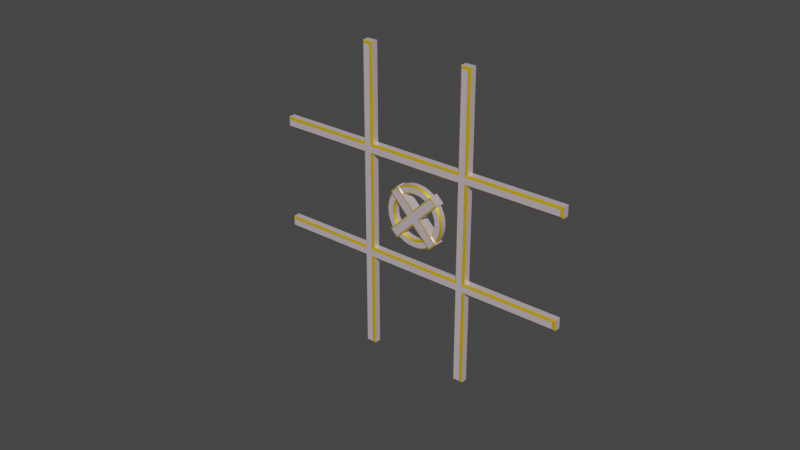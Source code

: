 # Source: TicTacToe.blend  (saved by Blender 2.80.75; exported with 4.5.12 LTS)
import bpy
from mathutils import Matrix  # noqa: F401  (used for matrix-valued properties, if any)

bpy.ops.wm.read_factory_settings(use_empty=True)
scene = bpy.context.scene
scene.name = 'Scene'

# ---- collections
col_collection = bpy.data.collections.new('Collection'); scene.collection.children.link(col_collection)

# ---- materials (node trees are filled in below, after node groups)
mat_frame = bpy.data.materials.new('Frame')
mat_frame.alpha_threshold = 0.0
mat_frame.use_transparent_shadow = False
mat_frame.line_color = (0.0, 0.0, 0.0, 1.0)
mat_bevel = bpy.data.materials.new('Bevel')
mat_bevel.use_transparent_shadow = False

# ---- node groups
ng_auto_smooth = bpy.data.node_groups.new('Auto Smooth', 'GeometryNodeTree')
_s = ng_auto_smooth.interface.new_socket(name='Geometry', in_out='OUTPUT', socket_type='NodeSocketGeometry')
_s = ng_auto_smooth.interface.new_socket(name='Geometry', in_out='INPUT', socket_type='NodeSocketGeometry')
_s = ng_auto_smooth.interface.new_socket(name='Angle', in_out='INPUT', socket_type='NodeSocketFloat')
_s.subtype = 'ANGLE'
_s.min_value = 0.0
_s.max_value = 3.142
ng_auto_smooth.is_modifier = True
_N = ng_auto_smooth.nodes; _L = ng_auto_smooth.links
n0 = _N.new('NodeGroupOutput'); n0.name = 'Group Output'; n0.location = (480, -100)
n1 = _N.new('NodeGroupInput'); n1.name = 'Group Input'; n1.location = (-420, -300)
n2 = _N.new('NodeGroupInput'); n2.name = 'Group Input.001'; n2.location = (-60, -100)
n3 = _N.new('GeometryNodeSetShadeSmooth'); n3.name = 'Set Shade Smooth'; n3.location = (120, -100)
n3.domain = 'EDGE'
n4 = _N.new('GeometryNodeSetShadeSmooth'); n4.name = 'Set Shade Smooth.001'; n4.location = (300, -100)
n5 = _N.new('GeometryNodeInputMeshEdgeAngle'); n5.name = 'Edge Angle'; n5.location = (-420, -220)
n6 = _N.new('GeometryNodeInputEdgeSmooth'); n6.name = 'Is Edge Smooth'; n6.location = (-60, -160)
n7 = _N.new('GeometryNodeInputShadeSmooth'); n7.name = 'Is Face Smooth'; n7.location = (-240, -340)
n8 = _N.new('FunctionNodeBooleanMath'); n8.name = 'Boolean Math'; n8.location = (-60, -220)
n9 = _N.new('FunctionNodeCompare'); n9.name = 'Compare'; n9.location = (-240, -180)
n9.operation = 'LESS_EQUAL'
_L.new(n5.outputs[0], n9.inputs[0])
_L.new(n4.outputs[0], n0.inputs[0])
_L.new(n1.outputs[1], n9.inputs[1])
_L.new(n9.outputs[0], n8.inputs[0])
_L.new(n7.outputs[0], n8.inputs[1])
_L.new(n2.outputs[0], n3.inputs[0])
_L.new(n6.outputs[0], n3.inputs[1])
_L.new(n3.outputs[0], n4.inputs[0])
_L.new(n8.outputs[0], n3.inputs[2])
n0.is_active_output = True

# ---- material node trees
mat_frame.use_nodes = True; mat_frame.node_tree.nodes.clear()
_N = mat_frame.node_tree.nodes; _L = mat_frame.node_tree.links
n0 = _N.new('ShaderNodeOutputMaterial'); n0.name = 'Material Output'; n0.location = (300, 300)
n1 = _N.new('ShaderNodeBsdfPrincipled'); n1.name = 'Principled BSDF'; n1.location = (10, 300)
n1.distribution = 'GGX'
n1.subsurface_method = 'BURLEY'
n1.inputs[0].default_value = (1.0, 0.8444, 0.8991, 1.0)
n1.inputs[1].default_value = 0.528
n1.inputs[2].default_value = 0.4
n1.inputs[3].default_value = 1.45
n1.inputs[27].default_value = (0.0, 0.0, 0.0, 1.0)
n1.inputs[28].default_value = 1.0
_L.new(n1.outputs[0], n0.inputs[0])
n0.is_active_output = True
mat_bevel.use_nodes = True; mat_bevel.node_tree.nodes.clear()
_N = mat_bevel.node_tree.nodes; _L = mat_bevel.node_tree.links
n0 = _N.new('ShaderNodeOutputMaterial'); n0.name = 'Material Output'; n0.location = (300, 300)
n1 = _N.new('ShaderNodeBsdfPrincipled'); n1.name = 'Principled BSDF'; n1.location = (10, 300)
n1.distribution = 'GGX'
n1.subsurface_method = 'BURLEY'
n1.inputs[0].default_value = (0.8, 0.4906, 0.0, 1.0)
n1.inputs[1].default_value = 0.542
n1.inputs[3].default_value = 1.45
n1.inputs[13].default_value = 0.6923
n1.inputs[27].default_value = (0.0, 0.0, 0.0, 1.0)
n1.inputs[28].default_value = 1.0
_L.new(n1.outputs[0], n0.inputs[0])
n0.is_active_output = True

# ---- world
world_world = bpy.data.worlds.new('World'); scene.world = world_world
world_world.use_nodes = True; world_world.node_tree.nodes.clear()
_N = world_world.node_tree.nodes; _L = world_world.node_tree.links
n0 = _N.new('ShaderNodeOutputWorld'); n0.name = 'World Output'; n0.location = (300, 300)
n1 = _N.new('ShaderNodeBackground'); n1.name = 'Background'; n1.location = (10, 300)
n1.inputs[0].default_value = (0.05088, 0.05088, 0.05088, 1.0)
_L.new(n1.outputs[0], n0.inputs[0])
n0.is_active_output = True
world_world.color = (0.05088, 0.05088, 0.05088)
world_world.use_sun_shadow = False
world_world.sun_shadow_jitter_overblur = 0.0

# ---- meshes
me_frame = bpy.data.meshes.new('Frame')
me_frame.from_pydata([(-0.9808, -0.1951, 0.0), (0.9808, -0.1951, 0.0), (0.0, -0.012, -0.2194), (0.0, -0.02, -0.2114), (-0.0006241, -0.012, 0.2206), (-0.0006107, -0.02, 0.2126), (0.0, -0.012, -0.1794), (0.0, -0.02, -0.1874), (-0.0005974, -0.012, 0.1806), (-0.0006107, -0.02, 0.1886), (0.2114, -0.02, 0.1892), (0.2195, -0.012, 0.1811), (0.2114, -0.02, -0.2108), (0.2195, -0.012, -0.2189), (0.188, -0.02, 0.1886), (0.18, -0.012, 0.1806), (0.188, -0.02, -0.2114), (0.18, -0.012, -0.2194), (0.2114, -0.02, 0.212), (0.2195, -0.012, 0.2201), (0.188, -0.01936, 0.2126), (0.18, -0.0114, 0.2206), (-0.188, -0.01936, 0.1886), (-0.18, -0.0114, 0.1806), (-0.188, -0.02, 0.2126), (-0.18, -0.012, 0.2206), (-0.22, -0.0114, 0.1806), (-0.212, -0.01937, 0.1886), (-0.2114, -0.02, 0.212), (-0.2195, -0.012, 0.2201), (-0.5714, -0.01999, 0.1892), (-0.5795, -0.012, 0.1811), (-0.5714, -0.02, 0.212), (-0.5795, -0.012, 0.2201), (-0.1886, -0.02, 0.572), (-0.1805, -0.012, 0.5801), (-0.2114, -0.02, 0.572), (-0.2195, -0.012, 0.5801), (0.5714, -0.02, 0.1892), (0.5795, -0.012, 0.1811), (0.5714, -0.02, 0.212), (0.5795, -0.012, 0.2201), (0.2114, -0.02, 0.572), (0.2195, -0.012, 0.5801), (0.1886, -0.01999, 0.572), (0.1805, -0.012, 0.5801), (0.188, -0.02, -0.1874), (0.18, -0.012, -0.1794), (0.2114, -0.02, -0.188), (0.2195, -0.012, -0.1799), (0.5714, -0.02, -0.2108), (0.5795, -0.012, -0.2189), (0.5714, -0.02, -0.188), (0.5795, -0.012, -0.1799), (-0.188, -0.02001, -0.1874), (-0.18, -0.012, -0.1794), (-0.2114, -0.02001, -0.188), (-0.2195, -0.012, -0.1799), (-0.188, -0.02, -0.2114), (-0.18, -0.012, -0.2194), (-0.2114, -0.02, -0.2108), (-0.2195, -0.012, -0.2189), (-0.1886, -0.02, -0.5708), (-0.1805, -0.012, -0.5789), (-0.2114, -0.02, -0.5708), (-0.2195, -0.012, -0.5789), (-0.5714, -0.02, -0.188), (-0.5795, -0.012, -0.1799), (-0.5714, -0.02, -0.2108), (-0.5795, -0.012, -0.2189), (0.2114, -0.02, -0.5708), (0.2195, -0.012, -0.5789), (0.1886, -0.02, -0.5708), (0.1805, -0.012, -0.5789), (0.2199, 0.012, 0.1807), (0.212, 0.02, 0.1886), (0.2199, 0.012, -0.2193), (0.212, 0.02, -0.2114), (0.188, 0.02, 0.1886), (0.18, 0.012, 0.1806), (0.188, 0.02, -0.2114), (0.18, 0.012, -0.2194), (0.212, 0.02, 0.2126), (0.2199, 0.012, 0.2205), (0.18, 0.012, 0.2206), (0.188, 0.02, 0.2126), (-0.188, 0.02, 0.1886), (-0.18, 0.012, 0.1806), (-0.18, 0.012, 0.2206), (-0.188, 0.02, 0.2126), (-0.212, 0.02, 0.1886), (-0.22, 0.012, 0.1806), (-0.2199, 0.012, 0.2205), (-0.212, 0.02, 0.2126), (-0.572, 0.02, 0.1886), (-0.5799, 0.012, 0.1807), (-0.5799, 0.012, 0.2205), (-0.572, 0.02, 0.2126), (-0.1801, 0.012, 0.5805), (-0.188, 0.02, 0.5726), (-0.212, 0.02, 0.5726), (-0.2199, 0.012, 0.5805), (0.5799, 0.012, 0.1807), (0.572, 0.02, 0.1886), (0.572, 0.02, 0.2126), (0.5799, 0.012, 0.2205), (0.2199, 0.012, 0.5805), (0.212, 0.02, 0.5726), (0.188, 0.02, 0.5726), (0.1801, 0.012, 0.5805), (0.2199, 0.012, -0.1795), (0.212, 0.02, -0.1874), (0.188, 0.02, -0.1874), (0.18, 0.012, -0.1794), (0.5799, 0.012, -0.2193), (0.572, 0.02, -0.2114), (0.572, 0.02, -0.1874), (0.5799, 0.012, -0.1795), (-0.18, 0.012, -0.1794), (-0.188, 0.02, -0.1874), (-0.212, 0.02, -0.1874), (-0.2199, 0.012, -0.1795), (-0.188, 0.02, -0.2114), (-0.18, 0.012, -0.2194), (-0.2199, 0.012, -0.2193), (-0.212, 0.02, -0.2114), (-0.188, 0.02, -0.5714), (-0.1801, 0.012, -0.5793), (-0.2199, 0.012, -0.5793), (-0.212, 0.02, -0.5714), (-0.5799, 0.012, -0.1795), (-0.572, 0.02, -0.1874), (-0.572, 0.02, -0.2114), (-0.5799, 0.012, -0.2193), (0.212, 0.02, -0.5714), (0.2199, 0.012, -0.5793), (0.1801, 0.012, -0.5793), (0.188, 0.02, -0.5714), (-0.0003914, 0.02, 0.2126), (-0.0003914, 0.012, 0.2206), (-0.0003914, 0.012, 0.1806), (-0.0003914, 0.02, 0.1886), (0.000935, 0.02, -0.1874), (0.0009943, 0.012, -0.1794), (0.000698, 0.012, -0.2194), (0.0007573, 0.02, -0.2114)], [], [(13, 76, 114, 51), (123, 144, 81, 17, 2, 59), (84, 21, 45, 109), (26, 91, 121, 57), (91, 26, 31, 95), (35, 98, 101, 37), (106, 109, 45, 43), (92, 29, 37, 101), (39, 102, 105, 41), (110, 49, 53, 117), (95, 31, 33, 96), (29, 92, 96, 33), (143, 118, 55, 6, 47, 113), (25, 88, 98, 35), (17, 81, 136, 73), (47, 15, 79, 113), (94, 97, 93, 100, 99, 89, 138, 141, 86, 119, 142, 145, 122, 126, 129, 125, 132, 131, 120, 90), (114, 117, 53, 51), (61, 124, 128, 65), (83, 19, 41, 105), (123, 59, 63, 127), (124, 61, 69, 133), (20, 5, 9, 14, 46, 7, 3, 16, 72, 70, 12, 50, 52, 48, 10, 38, 40, 18, 42, 44), (67, 130, 133, 69), (136, 135, 71, 73), (127, 63, 65, 128), (19, 83, 106, 43), (79, 15, 8, 23, 87, 140), (57, 121, 130, 67), (21, 84, 139, 88, 25, 4), (76, 13, 71, 135), (87, 23, 55, 118), (11, 74, 102, 39), (21, 4, 5, 20), (9, 22, 23, 8), (55, 23, 22, 54), (31, 26, 27, 30), (56, 27, 26, 57), (20, 44, 45, 21), (46, 14, 15, 47), (30, 32, 33, 31), (32, 28, 29, 33), (36, 34, 35, 37), (28, 36, 37, 29), (34, 24, 25, 35), (40, 38, 39, 41), (18, 40, 41, 19), (38, 10, 11, 39), (44, 42, 43, 45), (42, 18, 19, 43), (10, 48, 49, 11), (52, 50, 51, 53), (50, 12, 13, 51), (48, 52, 53, 49), (62, 64, 65, 63), (64, 60, 61, 65), (58, 62, 63, 59), (68, 66, 67, 69), (66, 56, 57, 67), (60, 68, 69, 61), (70, 72, 73, 71), (72, 16, 17, 73), (12, 70, 71, 13), (8, 15, 14, 9), (47, 6, 7, 46), (2, 17, 16, 3), (3, 58, 59, 2), (24, 5, 4, 25), (6, 55, 54, 7), (5, 24, 34, 36, 28, 32, 30, 27, 56, 66, 68, 60, 64, 62, 58, 3, 7, 54, 22, 9), (110, 74, 11, 49), (81, 144, 145, 80), (141, 78, 79, 140), (139, 84, 85, 138), (97, 94, 95, 96), (94, 90, 91, 95), (96, 92, 93, 97), (101, 98, 99, 100), (92, 101, 100, 93), (98, 88, 89, 99), (103, 104, 105, 102), (83, 105, 104, 82), (102, 74, 75, 103), (109, 106, 107, 108), (84, 109, 108, 85), (106, 83, 82, 107), (74, 110, 111, 75), (78, 112, 113, 79), (117, 114, 115, 116), (110, 117, 116, 111), (114, 76, 77, 115), (90, 120, 121, 91), (119, 86, 87, 118), (129, 126, 127, 128), (126, 122, 123, 127), (128, 124, 125, 129), (131, 132, 133, 130), (120, 131, 130, 121), (124, 133, 132, 125), (135, 136, 137, 134), (80, 137, 136, 81), (134, 77, 76, 135), (143, 113, 112, 142), (144, 123, 122, 145), (118, 143, 142, 119), (88, 139, 138, 89), (86, 141, 140, 87), (80, 145, 142, 112, 78, 141, 138, 85, 108, 107, 82, 104, 103, 75, 111, 116, 115, 77, 134, 137)])
me_frame.polygons.foreach_set('material_index', [0, 0, 0, 0, 0, 0, 0, 0, 0, 0, 0, 0, 0, 0, 0, 0, 0, 0, 0, 0, 0, 0, 0, 0, 0, 0, 0, 0, 0, 0, 0, 0, 0, 1, 1, 1, 1, 1, 1, 1, 1, 1, 1, 1, 1, 1, 1, 1, 1, 1, 1, 1, 1, 1, 1, 1, 1, 1, 1, 1, 1, 1, 1, 1, 1, 1, 1, 1, 1, 0, 0, 1, 1, 1, 1, 1, 1, 1, 1, 1, 1, 1, 1, 1, 1, 1, 1, 1, 1, 1, 1, 1, 1, 1, 1, 1, 1, 1, 1, 1, 1, 1, 1, 1, 1, 1, 1, 0])
_uv = me_frame.uv_layers.new(name='UVMap')
_uv.uv.foreach_set('vector', [0.625, 0.947, 0.625, 0.7992, 0.625, 0.7992, 0.625, 0.947, 0.0, 0.0, 0.0, 0.0, 0.0, 0.0, 0.0, 0.0, 0.0, 0.0, 0.0, 0.0, 0.625, 0.05, 0.625, 0.1962, 0.625, 0.197, 0.625, 0.04924, 0.625, 0.5538, 0.625, 0.7, 0.625, 0.7008, 0.625, 0.553, 0.625, 0.7, 0.625, 0.5538, 0.625, 0.553, 0.625, 0.7008, 0.625, 0.197, 0.625, 0.04924, 0.625, 0.04924, 0.625, 0.197, 0.375, 0.04924, 0.625, 0.04924, 0.625, 0.197, 0.375, 0.197, 0.625, 0.04924, 0.625, 0.197, 0.625, 0.197, 0.625, 0.04924, 0.375, 0.697, 0.375, 0.5492, 0.375, 0.5492, 0.375, 0.697, 0.125, 0.5492, 0.125, 0.697, 0.125, 0.697, 0.125, 0.5492, 0.625, 0.7008, 0.625, 0.553, 0.625, 0.553, 0.625, 0.7008, 0.625, 0.197, 0.625, 0.04924, 0.625, 0.04924, 0.625, 0.197, 0.2269, 0.2745, 0.625, 0.7007, 0.625, 0.553, 0.0, 0.0, 0.0, 0.0, 0.2812, 0.5625, 0.625, 0.197, 0.625, 0.04925, 0.625, 0.04924, 0.625, 0.197, 0.375, 0.553, 0.375, 0.7007, 0.375, 0.7008, 0.375, 0.553, 0.375, 0.553, 0.625, 0.553, 0.625, 0.7007, 0.375, 0.7007, 0.6248, 0.5999, 0.6249, 0.1493, 0.6241, 0.2319, 0.6249, 0.004608, 0.6249, 0.004517, 0.6241, 0.2318, 0.625, 0.15, 0.625, 0.6, 0.624, 0.5141, 0.602, 0.7084, 0.2238, 0.2685, 0.05594, 0.06713, 0.6045, 0.7128, 0.6253, 0.749, 0.6253, 0.7489, 0.6164, 0.7268, 0.6248, 0.7468, 0.6248, 0.7465, 0.6144, 0.7231, 0.624, 0.514, 0.125, 0.5492, 0.125, 0.5492, 0.125, 0.697, 0.125, 0.697, 0.625, 0.553, 0.625, 0.7008, 0.625, 0.7008, 0.625, 0.553, 0.375, 0.04924, 0.375, 0.197, 0.375, 0.197, 0.375, 0.04924, 0.625, 0.7008, 0.625, 0.553, 0.625, 0.553, 0.625, 0.7008, 0.625, 0.7008, 0.625, 0.553, 0.625, 0.553, 0.625, 0.7008, 0.6241, 0.4254, 0.625, 0.5, 0.625, 0.5, 0.6191, 0.4229, 0.2034, 0.1807, 0.35, 0.3, 0.4625, 0.45, 0.3172, 0.3365, 0.3743, 0.4454, 0.3742, 0.3027, 0.3339, 0.2737, 0.374, 0.2512, 0.3739, 0.2511, 0.3139, 0.2429, 0.6168, 0.331, 0.6247, 0.2519, 0.6248, 0.252, 0.6222, 0.3342, 0.6251, 0.304, 0.6252, 0.4467, 0.625, 0.553, 0.625, 0.7008, 0.625, 0.7008, 0.625, 0.553, 0.375, 0.7992, 0.625, 0.7992, 0.625, 0.947, 0.375, 0.947, 0.625, 0.7008, 0.625, 0.553, 0.625, 0.553, 0.625, 0.7008, 0.375, 0.197, 0.375, 0.04924, 0.375, 0.04924, 0.375, 0.197, 0.625, 0.7, 0.625, 0.55, 0.625, 0.55, 0.625, 0.5538, 0.625, 0.7, 0.625, 0.7, 0.625, 0.553, 0.625, 0.7008, 0.625, 0.7008, 0.625, 0.553, 0.625, 0.1962, 0.625, 0.05, 0.625, 0.05, 0.625, 0.05, 0.625, 0.2, 0.625, 0.2, 0.625, 0.7992, 0.625, 0.947, 0.625, 0.947, 0.625, 0.7992, 0.625, 0.7, 0.625, 0.5538, 0.625, 0.553, 0.625, 0.7007, 0.375, 0.697, 0.375, 0.5492, 0.375, 0.5492, 0.375, 0.697, 0.625, 0.1962, 0.625, 0.2, 0.625, 0.25, 0.625, 0.2462, 0.625, 0.5, 0.6243, 0.4294, 0.625, 0.5, 0.625, 0.5, 0.625, 0.553, 0.625, 0.5538, 0.625, 0.5038, 0.625, 0.5037, 0.625, 0.553, 0.625, 0.5538, 0.625, 0.5038, 0.625, 0.5037, 0.5465, 0.4358, 0.6241, 0.4252, 0.6249, 0.4914, 0.6173, 0.4936, 0.6241, 0.4254, 0.6252, 0.4467, 0.625, 0.4963, 0.625, 0.5, 0.2034, 0.1807, 0.6191, 0.4229, 0.625, 0.5, 0.0, 0.0, 0.6245, 0.4977, 0.6245, 0.496, 0.625, 0.4997, 0.625, 0.4999, 0.6245, 0.496, 0.6243, 0.3351, 0.6249, 0.26, 0.625, 0.4997, 0.6249, 0.251, 0.625, 0.251, 0.625, 0.2501, 0.625, 0.2501, 0.6243, 0.3351, 0.6249, 0.251, 0.625, 0.2501, 0.6249, 0.2599, 0.625, 0.251, 0.6244, 0.333, 0.625, 0.25, 0.625, 0.2501, 0.6248, 0.252, 0.6247, 0.2519, 0.625, 0.2501, 0.625, 0.2501, 0.6222, 0.3342, 0.6248, 0.252, 0.625, 0.2501, 0.6247, 0.2596, 0.6247, 0.2519, 0.6168, 0.331, 0.6236, 0.2589, 0.625, 0.2501, 0.6252, 0.4467, 0.6251, 0.304, 0.625, 0.2538, 0.625, 0.4963, 0.6251, 0.304, 0.6222, 0.3342, 0.6247, 0.2596, 0.625, 0.2538, 0.6168, 0.331, 0.3139, 0.2429, 0.368, 0.2488, 0.6235, 0.2589, 0.3739, 0.2511, 0.374, 0.2512, 0.3749, 0.2501, 0.3749, 0.2501, 0.374, 0.2512, 0.3339, 0.2737, 0.3708, 0.2535, 0.3749, 0.2501, 0.3139, 0.2429, 0.3739, 0.2511, 0.3749, 0.2501, 0.3679, 0.2487, 0.6157, 0.4921, 0.6203, 0.4958, 0.6247, 0.4998, 0.6243, 0.4994, 0.6203, 0.4958, 0.5022, 0.4, 0.6103, 0.488, 0.6247, 0.4998, 0.307, 0.245, 0.6157, 0.4921, 0.6243, 0.4994, 0.0, 0.0, 0.6232, 0.4981, 0.6233, 0.4982, 0.6249, 0.4999, 0.6249, 0.4999, 0.6233, 0.4982, 0.5465, 0.4358, 0.6173, 0.4936, 0.6249, 0.4999, 0.5022, 0.4, 0.6232, 0.4981, 0.6249, 0.4999, 0.6103, 0.488, 0.3742, 0.3027, 0.3743, 0.4454, 0.3749, 0.4962, 0.3749, 0.2537, 0.3743, 0.4454, 0.3172, 0.3365, 0.375, 0.5, 0.3749, 0.4962, 0.3339, 0.2737, 0.3742, 0.3027, 0.3749, 0.2537, 0.3708, 0.2535, 0.625, 0.55, 0.625, 0.55, 0.6191, 0.4229, 0.625, 0.5, 0.0, 0.0, 0.0, 0.0, 0.0, 0.0, 0.0, 0.0, 0.0, 0.0, 0.0, 0.0, 0.0, 0.0, 0.0, 0.0, 0.4, 0.4, 0.307, 0.245, 0.0, 0.0, 0.5, 0.5, 0.6244, 0.333, 0.625, 0.5, 0.625, 0.5, 0.625, 0.25, 0.0, 0.0, 0.0, 0.0, 0.0, 0.0, 0.0, 0.0, 0.625, 0.5, 0.6244, 0.333, 0.625, 0.251, 0.6249, 0.251, 0.6243, 0.3351, 0.6245, 0.496, 0.6245, 0.4977, 0.6241, 0.4252, 0.5465, 0.4358, 0.6233, 0.4982, 0.6232, 0.4981, 0.5022, 0.4, 0.6203, 0.4958, 0.6157, 0.4921, 0.307, 0.245, 0.4, 0.4, 0.1, 0.1, 0.5094, 0.4075, 0.6243, 0.4294, 0.625, 0.5, 0.125, 0.5492, 0.375, 0.5492, 0.375, 0.697, 0.125, 0.697, 0.0, 0.0, 0.0, 0.0, 0.05594, 0.06713, 0.2051, 0.3296, 0.625, 0.6, 0.5456, 0.4713, 0.625, 0.7, 0.625, 0.7, 0.625, 0.05, 0.625, 0.05, 0.5484, 0.2025, 0.625, 0.15, 0.6249, 0.1493, 0.6248, 0.5999, 0.625, 0.7478, 0.625, 0.00225, 0.6248, 0.5999, 0.624, 0.514, 0.625, 0.7, 0.625, 0.7008, 0.625, 0.04924, 0.625, 0.04924, 0.6241, 0.2319, 0.6249, 0.1493, 0.625, 0.04924, 0.625, 0.04924, 0.6249, 0.004517, 0.6249, 0.004608, 0.625, 0.04924, 0.625, 0.04924, 0.6249, 0.004608, 0.6241, 0.2319, 0.625, 0.04924, 0.625, 0.04925, 0.6241, 0.2318, 0.6249, 0.004517, 0.3782, 0.4975, 0.3781, 0.4939, 0.375, 0.5492, 0.375, 0.5492, 0.375, 0.04924, 0.375, 0.04924, 0.375, 0.0, 0.375, 0.0, 0.375, 0.5492, 0.375, 0.5492, 0.4519, 0.3966, 0.3782, 0.4975, 0.625, 0.04924, 0.375, 0.04924, 0.4253, 0.0029, 0.5754, 0.002905, 0.625, 0.05, 0.625, 0.04924, 0.5754, 0.002905, 0.5484, 0.2025, 0.375, 0.04924, 0.375, 0.04924, 0.4547, 0.1898, 0.4253, 0.0029, 0.375, 0.5492, 0.125, 0.5492, 0.2573, 0.5252, 0.4519, 0.3966, 0.5456, 0.4713, 0.2935, 0.5483, 0.375, 0.7007, 0.625, 0.7007, 0.125, 0.5492, 0.125, 0.5492, 0.125, 0.5, 0.125, 0.5, 0.125, 0.5492, 0.125, 0.5492, 0.2242, 0.5478, 0.2573, 0.5252, 0.625, 0.7992, 0.625, 0.7992, 0.3886, 0.5586, 0.5245, 0.698, 0.624, 0.514, 0.6144, 0.7231, 0.625, 0.7008, 0.625, 0.7, 0.602, 0.7084, 0.624, 0.5141, 0.625, 0.7, 0.625, 0.7007, 0.6253, 0.7489, 0.6253, 0.749, 0.625, 0.7008, 0.625, 0.7008, 0.6253, 0.749, 0.6045, 0.7128, 0.625, 0.7008, 0.625, 0.7008, 0.625, 0.7008, 0.625, 0.7008, 0.6164, 0.7268, 0.6253, 0.7489, 0.6248, 0.7465, 0.6248, 0.7468, 0.625, 0.7008, 0.625, 0.7008, 0.6144, 0.7231, 0.6248, 0.7465, 0.625, 0.7008, 0.625, 0.7008, 0.625, 0.7008, 0.625, 0.7008, 0.6248, 0.7468, 0.6164, 0.7268, 0.625, 0.7992, 0.375, 0.7992, 0.4186, 0.7389, 0.5713, 0.7443, 0.2051, 0.3296, 0.4186, 0.7389, 0.3749, 0.7498, 0.0, 0.0, 0.5713, 0.7443, 0.3886, 0.5586, 0.625, 0.7992, 0.625, 0.7992, 0.2269, 0.2745, 0.2812, 0.5625, 0.2935, 0.5483, 0.2238, 0.2685, 0.0, 0.0, 0.0, 0.0, 0.0, 0.0, 0.0, 0.0, 0.625, 0.7007, 0.2269, 0.2745, 0.2238, 0.2685, 0.602, 0.7084, 0.625, 0.05, 0.625, 0.05, 0.625, 0.15, 0.6241, 0.2318, 0.624, 0.5141, 0.625, 0.6, 0.625, 0.7, 0.625, 0.7, 0.2051, 0.3296, 0.05594, 0.06713, 0.2238, 0.2685, 0.2935, 0.5483, 0.5456, 0.4713, 0.625, 0.6, 0.625, 0.15, 0.5484, 0.2025, 0.5754, 0.002905, 0.4253, 0.0029, 0.4547, 0.1898, 0.3781, 0.4939, 0.3782, 0.4975, 0.4519, 0.3966, 0.2573, 0.5252, 0.2242, 0.5478, 0.5245, 0.698, 0.3886, 0.5586, 0.5713, 0.7443, 0.4186, 0.7389])
me_frame.materials.append(mat_frame)
me_frame.materials.append(mat_bevel)
me_frame.use_remesh_preserve_volume = False
me_frame.use_remesh_preserve_attributes = False
me_frame.use_mirror_vertex_groups = False
me_frame.update()
me_o = bpy.data.meshes.new('O')
me_o.from_pydata([(-0.0001184, -0.01577, 0.1108), (-0.0001184, -0.008752, 0.1179), (-0.02317, -0.008752, 0.1157), (-0.02178, -0.01577, 0.1087), (-0.04533, -0.008752, 0.1089), (-0.04261, -0.01577, 0.1023), (-0.06576, -0.008752, 0.09801), (-0.0618, -0.01577, 0.09209), (-0.08366, -0.008752, 0.08332), (-0.07862, -0.01577, 0.07828), (-0.09835, -0.008752, 0.06541), (-0.09243, -0.01577, 0.06145), (-0.1093, -0.008752, 0.04499), (-0.1027, -0.01577, 0.04226), (-0.109, -0.01577, 0.02143), (-0.116, -0.008752, 0.02282), (-0.109, -0.01577, -0.02189), (-0.116, -0.008752, -0.02328), (-0.09243, -0.01577, -0.06191), (-0.09835, -0.008752, -0.06587), (-0.08366, -0.008752, -0.08377), (-0.07862, -0.01577, -0.07873), (-0.06576, -0.008752, -0.09846), (-0.0618, -0.01577, -0.09254), (-0.04533, -0.008752, -0.1094), (-0.04261, -0.01577, -0.1028), (-0.0001183, -0.01577, -0.1113), (-0.0001183, -0.008752, -0.1184), (0.02293, -0.008752, -0.1161), (0.02154, -0.01577, -0.1091), (0.04509, -0.008752, -0.1094), (0.04237, -0.01577, -0.1028), (0.06552, -0.008752, -0.09846), (0.06156, -0.01577, -0.09254), (0.1088, -0.01577, -0.02189), (0.1158, -0.008752, -0.02328), (0.1109, -0.01577, -0.000227), (0.118, -0.008752, -0.000227), (0.1158, -0.008752, 0.02282), (0.1088, -0.01577, 0.02143), (0.109, -0.008752, 0.04499), (0.1025, -0.01577, 0.04226), (0.09812, -0.008752, 0.06541), (0.09219, -0.01577, 0.06145), (0.08342, -0.008752, 0.08332), (0.07839, -0.01577, 0.07828), (0.06552, -0.008752, 0.09801), (0.06156, -0.01577, 0.09209), (0.04509, -0.008752, 0.1089), (0.04237, -0.01577, 0.1023), (0.02293, -0.008752, 0.1157), (0.02154, -0.01577, 0.1087), (-0.01662, -0.008752, 0.08274), (-0.01801, -0.01577, 0.08973), (-0.03522, -0.01577, 0.08451), (-0.03249, -0.008752, 0.07793), (-0.05107, -0.01577, 0.07603), (-0.04712, -0.008752, 0.07011), (-0.06497, -0.01577, 0.06463), (-0.05994, -0.008752, 0.05959), (-0.07638, -0.01577, 0.05073), (-0.07046, -0.008752, 0.04677), (-0.08485, -0.01577, 0.03487), (-0.07827, -0.008752, 0.03215), (-0.0001183, -0.01577, -0.09195), (-0.0001184, -0.008752, -0.08482), (-0.08471, -0.008752, -0.0002271), (-0.09184, -0.01577, -0.0002271), (-0.09007, -0.01577, -0.01812), (-0.08309, -0.008752, -0.01673), (-0.01662, -0.008752, -0.0832), (-0.01801, -0.01577, -0.09018), (-0.03249, -0.008752, -0.07838), (-0.03522, -0.01577, -0.08496), (-0.05107, -0.01577, -0.07649), (-0.04712, -0.008752, -0.07057), (-0.06497, -0.01577, -0.06508), (-0.05994, -0.008752, -0.06004), (0.08984, -0.01577, -0.01812), (0.08285, -0.008752, -0.01673), (0.03225, -0.008752, -0.07838), (0.03498, -0.01577, -0.08496), (0.05084, -0.01577, -0.07649), (0.04688, -0.008752, -0.07057), (0.0597, -0.008752, -0.06004), (0.06474, -0.01577, -0.06508), (0.08448, -0.008752, -0.0002271), (0.0916, -0.01577, -0.0002271), (0.07022, -0.008752, 0.04677), (0.07614, -0.01577, 0.05073), (0.06474, -0.01577, 0.06463), (0.0597, -0.008752, 0.05959), (0.05084, -0.01577, 0.07603), (0.04688, -0.008752, 0.07011), (0.03498, -0.01577, 0.08451), (0.03225, -0.008752, 0.07793), (-0.07046, -0.008752, -0.04723), (-0.07638, -0.01577, -0.05118), (-0.0001184, -0.01577, 0.09149), (-0.0001184, -0.008752, 0.08437), (0.109, -0.008752, -0.04544), (0.1025, -0.01577, -0.04271), (0.0922, -0.01577, -0.06191), (0.09812, -0.008752, -0.06587), (-0.09007, -0.01577, 0.01767), (-0.08309, -0.008752, 0.01628), (0.07839, -0.01577, -0.07873), (0.08342, -0.008752, -0.08377), (-0.08485, -0.01577, -0.03533), (-0.07827, -0.008752, -0.0326), (0.01639, -0.008752, -0.0832), (0.01777, -0.01577, -0.09018), (-0.02317, -0.008752, -0.1161), (-0.02178, -0.01577, -0.1091), (0.08285, -0.008752, 0.01628), (0.08984, -0.01577, 0.01767), (0.08462, -0.01577, 0.03487), (0.07804, -0.008752, 0.03215), (-0.1093, -0.008752, -0.04544), (-0.1027, -0.01577, -0.04271), (-0.1183, -0.008752, -0.0002271), (-0.1111, -0.01577, -0.0002271), (0.01639, -0.008752, 0.08274), (0.01777, -0.01577, 0.08973), (0.07022, -0.008752, -0.04723), (0.07614, -0.01577, -0.05118), (0.08462, -0.01577, -0.03533), (0.07804, -0.008752, -0.0326), (-0.0001184, 0.008713, 0.1179), (-0.0001184, 0.01573, 0.1108), (-0.02317, 0.008713, 0.1157), (-0.02178, 0.01573, 0.1087), (-0.04533, 0.008713, 0.1089), (-0.04261, 0.01573, 0.1023), (-0.06576, 0.008713, 0.09801), (-0.0618, 0.01573, 0.09209), (-0.08366, 0.008713, 0.08332), (-0.07862, 0.01573, 0.07828), (-0.09835, 0.008713, 0.06541), (-0.09243, 0.01573, 0.06145), (-0.1093, 0.008713, 0.04499), (-0.1027, 0.01573, 0.04226), (-0.109, 0.01573, 0.02143), (-0.116, 0.008713, 0.02282), (-0.116, 0.008713, -0.02328), (-0.109, 0.01573, -0.02189), (-0.09835, 0.008713, -0.06587), (-0.09243, 0.01573, -0.06191), (-0.07862, 0.01573, -0.07873), (-0.08366, 0.008713, -0.08377), (-0.0001183, 0.01573, -0.1113), (-0.0001183, 0.008713, -0.1184), (0.07839, 0.01573, -0.07873), (0.08342, 0.008713, -0.08377), (0.109, 0.008713, -0.04544), (0.1025, 0.01573, -0.04271), (0.1088, 0.01573, -0.02189), (0.1158, 0.008713, -0.02328), (0.118, 0.008713, -0.000227), (0.1109, 0.01573, -0.000227), (0.1088, 0.01573, 0.02143), (0.1158, 0.008713, 0.02282), (0.1025, 0.01573, 0.04226), (0.109, 0.008713, 0.04499), (0.09219, 0.01573, 0.06145), (0.09812, 0.008713, 0.06541), (0.07839, 0.01573, 0.07828), (0.08342, 0.008713, 0.08332), (0.06156, 0.01573, 0.09209), (0.06552, 0.008713, 0.09801), (0.04237, 0.01573, 0.1023), (0.04509, 0.008713, 0.1089), (0.02154, 0.01573, 0.1087), (0.02293, 0.008713, 0.1157), (-0.01801, 0.01573, 0.08973), (-0.01662, 0.008713, 0.08274), (0.01777, 0.01573, -0.09018), (0.01639, 0.008713, -0.0832), (-0.03522, 0.01573, 0.08451), (-0.03249, 0.008713, 0.07793), (-0.05107, 0.01573, 0.07603), (-0.04712, 0.008713, 0.07011), (-0.06497, 0.01573, 0.06463), (-0.05994, 0.008713, 0.05959), (-0.07638, 0.01573, 0.05073), (-0.07046, 0.008713, 0.04677), (-0.07827, 0.008713, 0.03215), (-0.08485, 0.01573, 0.03487), (-0.09184, 0.01573, -0.0002271), (-0.08471, 0.008713, -0.0002271), (-0.08309, 0.008713, -0.01673), (-0.09007, 0.01573, -0.01812), (-0.07046, 0.008713, -0.04723), (-0.07638, 0.01573, -0.05118), (-0.04712, 0.008713, -0.07057), (-0.05107, 0.01573, -0.07649), (0.08448, 0.008713, -0.0002271), (0.0916, 0.01573, -0.0002271), (0.0597, 0.008713, -0.06004), (0.06474, 0.01573, -0.06508), (0.05084, 0.01573, -0.07649), (0.04688, 0.008713, -0.07057), (0.08285, 0.008713, -0.01673), (0.08984, 0.01573, -0.01812), (0.03225, 0.008713, -0.07838), (0.03498, 0.01573, -0.08496), (0.07614, 0.01573, 0.05073), (0.07022, 0.008713, 0.04677), (0.06474, 0.01573, 0.06463), (0.0597, 0.008713, 0.05959), (0.05084, 0.01573, 0.07603), (0.04688, 0.008713, 0.07011), (0.03225, 0.008713, 0.07793), (0.03498, 0.01573, 0.08451), (-0.0001184, 0.008713, 0.08437), (-0.0001184, 0.01573, 0.09149), (0.0922, 0.01573, -0.06191), (0.09812, 0.008713, -0.06587), (-0.08309, 0.008713, 0.01628), (-0.09007, 0.01573, 0.01767), (0.06156, 0.01573, -0.09254), (0.06552, 0.008713, -0.09846), (-0.07827, 0.008713, -0.0326), (-0.08485, 0.01573, -0.03533), (0.04237, 0.01573, -0.1028), (0.04509, 0.008713, -0.1094), (-0.05994, 0.008713, -0.06004), (-0.06497, 0.01573, -0.06508), (0.02293, 0.008713, -0.1161), (0.02154, 0.01573, -0.1091), (-0.03522, 0.01573, -0.08496), (-0.03249, 0.008713, -0.07838), (-0.01662, 0.008713, -0.0832), (-0.01801, 0.01573, -0.09018), (-0.0001184, 0.008713, -0.08482), (-0.0001183, 0.01573, -0.09195), (-0.02178, 0.01573, -0.1091), (-0.02317, 0.008713, -0.1161), (-0.04533, 0.008713, -0.1094), (-0.04261, 0.01573, -0.1028), (0.07614, 0.01573, -0.05118), (0.07022, 0.008713, -0.04723), (0.07804, 0.008713, -0.0326), (0.08462, 0.01573, -0.03533), (-0.06576, 0.008713, -0.09846), (-0.0618, 0.01573, -0.09254), (0.08984, 0.01573, 0.01767), (0.08285, 0.008713, 0.01628), (0.07804, 0.008713, 0.03215), (0.08462, 0.01573, 0.03487), (-0.1093, 0.008713, -0.04544), (-0.1027, 0.01573, -0.04271), (-0.1183, 0.008713, -0.0002271), (-0.1111, 0.01573, -0.0002271), (0.01777, 0.01573, 0.08973), (0.01639, 0.008713, 0.08274)], [], [(118, 250, 146, 19), (2, 130, 132, 4), (120, 252, 144, 17), (50, 173, 128, 1), (37, 158, 161, 38), (59, 183, 181, 57), (93, 211, 209, 91), (80, 204, 177, 110), (24, 238, 237, 112), (100, 154, 157, 35), (122, 255, 212, 95), (96, 192, 222, 109), (61, 185, 183, 59), (38, 161, 163, 40), (99, 214, 255, 122), (65, 234, 232, 70), (63, 186, 185, 61), (30, 225, 221, 32), (105, 218, 186, 63), (40, 163, 165, 42), (91, 209, 207, 88), (69, 190, 189, 66), (42, 165, 167, 44), (75, 194, 226, 77), (44, 167, 169, 46), (53, 98, 123, 94, 92, 90, 89, 116, 115, 87, 36, 39, 41, 43, 45, 47, 49, 51, 0, 3, 5, 7, 9, 11, 13, 14, 121, 67, 104, 62, 60, 58, 56, 54), (72, 231, 194, 75), (46, 169, 171, 48), (6, 134, 136, 8), (124, 241, 198, 84), (109, 222, 190, 69), (86, 196, 202, 79), (48, 171, 173, 50), (8, 136, 138, 10), (84, 198, 201, 83), (57, 181, 179, 55), (55, 179, 175, 52), (10, 138, 140, 12), (114, 247, 196, 86), (66, 189, 218, 105), (52, 175, 214, 99), (12, 140, 143, 15), (88, 207, 248, 117), (4, 132, 134, 6), (15, 143, 252, 120), (95, 212, 211, 93), (103, 217, 154, 100), (17, 144, 250, 118), (77, 226, 192, 96), (191, 223, 193, 227, 195, 230, 233, 235, 176, 205, 200, 199, 240, 243, 203, 197, 159, 156, 155, 216, 152, 220, 224, 229, 150, 236, 239, 245, 148, 147, 251, 145, 253, 188), (79, 202, 242, 127), (68, 67, 121, 16, 119, 18, 21, 23, 25, 113, 26, 29, 31, 33, 106, 102, 101, 34, 36, 87, 78, 126, 125, 85, 82, 81, 111, 64, 71, 73, 74, 76, 97, 108), (19, 146, 149, 20), (112, 237, 151, 27), (20, 149, 244, 22), (110, 177, 234, 65), (117, 248, 247, 114), (127, 242, 241, 124), (83, 201, 204, 80), (22, 244, 238, 24), (32, 221, 153, 107), (70, 232, 231, 72), (27, 151, 228, 28), (28, 228, 225, 30), (35, 157, 158, 37), (107, 153, 217, 103), (55, 52, 53, 54), (57, 55, 54, 56), (59, 57, 56, 58), (61, 59, 58, 60), (63, 61, 60, 62), (69, 66, 67, 68), (83, 80, 81, 82), (91, 88, 89, 90), (93, 91, 90, 92), (95, 93, 92, 94), (3, 0, 1, 2), (5, 3, 2, 4), (7, 5, 4, 6), (9, 7, 6, 8), (11, 9, 8, 10), (13, 11, 10, 12), (14, 13, 12, 15), (21, 18, 19, 20), (23, 21, 20, 22), (25, 23, 22, 24), (29, 26, 27, 28), (31, 29, 28, 30), (33, 31, 30, 32), (39, 36, 37, 38), (41, 39, 38, 40), (43, 41, 40, 42), (45, 43, 42, 44), (47, 45, 44, 46), (49, 47, 46, 48), (51, 49, 48, 50), (0, 51, 50, 1), (36, 34, 35, 37), (127, 124, 125, 126), (65, 70, 71, 64), (70, 72, 73, 71), (117, 114, 115, 116), (79, 127, 126, 78), (124, 84, 85, 125), (99, 122, 123, 98), (52, 99, 98, 53), (105, 63, 62, 104), (66, 105, 104, 67), (109, 69, 68, 108), (80, 110, 111, 81), (114, 86, 87, 115), (88, 117, 116, 89), (122, 95, 94, 123), (101, 102, 103, 100), (102, 106, 107, 103), (77, 96, 97, 76), (84, 83, 82, 85), (121, 14, 15, 120), (16, 121, 120, 17), (119, 16, 17, 118), (18, 119, 118, 19), (113, 25, 24, 112), (26, 113, 112, 27), (106, 33, 32, 107), (34, 101, 100, 35), (75, 77, 76, 74), (96, 109, 108, 97), (110, 65, 64, 111), (78, 87, 86, 79), (72, 75, 74, 73), (174, 178, 180, 182, 184, 187, 219, 188, 253, 142, 141, 139, 137, 135, 133, 131, 129, 172, 170, 168, 166, 164, 162, 160, 159, 197, 246, 249, 206, 208, 210, 213, 254, 215), (149, 146, 147, 148), (143, 140, 141, 142), (140, 138, 139, 141), (138, 136, 137, 139), (136, 134, 135, 137), (134, 132, 133, 135), (132, 130, 131, 133), (130, 128, 129, 131), (213, 210, 211, 212), (210, 208, 209, 211), (208, 206, 207, 209), (191, 188, 189, 190), (187, 184, 185, 186), (184, 182, 183, 185), (182, 180, 181, 183), (180, 178, 179, 181), (178, 174, 175, 179), (157, 154, 155, 156), (161, 158, 159, 160), (163, 161, 160, 162), (165, 163, 162, 164), (167, 165, 164, 166), (169, 167, 166, 168), (171, 169, 168, 170), (173, 171, 170, 172), (128, 173, 172, 129), (158, 157, 156, 159), (225, 228, 229, 224), (233, 230, 231, 232), (235, 233, 232, 234), (243, 240, 241, 242), (249, 246, 247, 248), (215, 254, 255, 214), (205, 176, 177, 204), (174, 215, 214, 175), (219, 187, 186, 218), (188, 219, 218, 189), (223, 191, 190, 222), (193, 223, 222, 192), (227, 193, 192, 226), (195, 227, 226, 194), (230, 195, 194, 231), (203, 243, 242, 202), (206, 249, 248, 207), (254, 213, 212, 255), (221, 225, 224, 220), (237, 238, 239, 236), (238, 244, 245, 239), (199, 200, 201, 198), (200, 205, 204, 201), (244, 149, 148, 245), (146, 250, 251, 147), (250, 144, 145, 251), (144, 252, 253, 145), (252, 143, 142, 253), (151, 237, 236, 150), (228, 151, 150, 229), (153, 221, 220, 152), (217, 153, 152, 216), (154, 217, 216, 155), (176, 235, 234, 177), (202, 196, 197, 203), (240, 199, 198, 241), (246, 197, 196, 247), (1, 128, 130, 2)])
me_o.polygons.foreach_set('use_smooth', [True] * 196)
me_o.polygons.foreach_set('material_index', [1, 1, 1, 1, 1, 1, 1, 1, 1, 1, 1, 1, 1, 1, 1, 1, 1, 1, 1, 1, 1, 1, 1, 1, 1, 1, 1, 1, 1, 1, 1, 1, 1, 1, 1, 1, 1, 1, 1, 1, 1, 1, 1, 1, 1, 1, 1, 1, 1, 1, 1, 1, 1, 1, 1, 1, 1, 1, 1, 1, 1, 1, 1, 1, 1, 1, 0, 0, 0, 0, 0, 0, 0, 0, 0, 0, 0, 0, 0, 0, 0, 0, 0, 0, 0, 0, 0, 0, 0, 0, 0, 0, 0, 0, 0, 0, 0, 0, 0, 0, 0, 0, 0, 0, 0, 0, 0, 0, 0, 0, 0, 0, 0, 0, 0, 0, 0, 0, 0, 0, 0, 0, 0, 0, 0, 0, 0, 0, 0, 0, 1, 0, 0, 0, 0, 0, 0, 0, 0, 0, 0, 0, 0, 0, 0, 0, 0, 0, 0, 0, 0, 0, 0, 0, 0, 0, 0, 0, 0, 0, 0, 0, 0, 0, 0, 0, 0, 0, 0, 0, 0, 0, 0, 0, 0, 0, 0, 0, 0, 0, 0, 0, 0, 0, 0, 0, 0, 0, 0, 0, 0, 0, 0, 0, 0, 1])
_k = set([(0, 3), (0, 51), (1, 2), (1, 50), (2, 4), (3, 5), (4, 6), (5, 7), (6, 8), (7, 9), (8, 10), (9, 11), (10, 12), (11, 13), (12, 15), (13, 14), (14, 121), (15, 120), (16, 119), (16, 121), (17, 118), (17, 120), (18, 21), (18, 119), (19, 20), (19, 118), (20, 22), (21, 23), (22, 24), (23, 25), (24, 112), (25, 113), (26, 29), (26, 113), (27, 28), (27, 112), (28, 30), (29, 31), (30, 32), (31, 33), (32, 107), (33, 106), (34, 36), (34, 101), (35, 37), (35, 100), (36, 39), (37, 38), (38, 40), (39, 41), (40, 42), (41, 43), (42, 44), (43, 45), (44, 46), (45, 47), (46, 48), (47, 49), (48, 50), (49, 51), (52, 55), (52, 99), (53, 54), (53, 98), (54, 56), (55, 57), (56, 58), (57, 59), (58, 60), (59, 61), (60, 62), (61, 63), (62, 104), (63, 105), (64, 71), (64, 111), (65, 70), (65, 110), (66, 69), (66, 105), (67, 68), (67, 104), (68, 108), (69, 109), (70, 72), (71, 73), (72, 75), (73, 74), (74, 76), (75, 77), (76, 97), (77, 96), (78, 87), (78, 126), (79, 86), (79, 127), (80, 83), (80, 110), (81, 82), (81, 111), (82, 85), (83, 84), (84, 124), (85, 125), (86, 114), (87, 115), (88, 91), (88, 117), (89, 90), (89, 116), (90, 92), (91, 93), (92, 94), (93, 95), (94, 123), (95, 122), (96, 109), (97, 108), (98, 123), (99, 122), (100, 103), (101, 102), (102, 106), (103, 107), (114, 117), (115, 116), (124, 127), (125, 126), (128, 130), (128, 173), (129, 131), (129, 172), (130, 132), (131, 133), (132, 134), (133, 135), (134, 136), (135, 137), (136, 138), (137, 139), (138, 140), (139, 141), (140, 143), (141, 142), (142, 253), (143, 252), (144, 250), (144, 252), (145, 251), (145, 253), (146, 149), (146, 250), (147, 148), (147, 251), (148, 245), (149, 244), (150, 229), (150, 236), (151, 228), (151, 237), (152, 216), (152, 220), (153, 217), (153, 221), (154, 157), (154, 217), (155, 156), (155, 216), (156, 159), (157, 158), (158, 161), (159, 160), (160, 162), (161, 163), (162, 164), (163, 165), (164, 166), (165, 167), (166, 168), (167, 169), (168, 170), (169, 171), (170, 172), (171, 173), (174, 178), (174, 215), (175, 179), (175, 214), (176, 205), (176, 235), (177, 204), (177, 234), (178, 180), (179, 181), (180, 182), (181, 183), (182, 184), (183, 185), (184, 187), (185, 186), (186, 218), (187, 219), (188, 191), (188, 219), (189, 190), (189, 218), (190, 222), (191, 223), (192, 222), (192, 226), (193, 223), (193, 227), (194, 226), (194, 231), (195, 227), (195, 230), (196, 202), (196, 247), (197, 203), (197, 246), (198, 201), (198, 241), (199, 200), (199, 240), (200, 205), (201, 204), (202, 242), (203, 243), (206, 208), (206, 249), (207, 209), (207, 248), (208, 210), (209, 211), (210, 213), (211, 212), (212, 255), (213, 254), (214, 255), (215, 254), (220, 224), (221, 225), (224, 229), (225, 228), (230, 233), (231, 232), (232, 234), (233, 235), (236, 239), (237, 238), (238, 244), (239, 245), (240, 243), (241, 242), (246, 249), (247, 248)])
me_o.attributes.new('sharp_edge', 'BOOLEAN', 'EDGE').data.foreach_set('value', [ (min(e.vertices), max(e.vertices)) in _k for e in me_o.edges])
_uv = me_o.uv_layers.new(name='UVMap')
_uv.uv.foreach_set('vector', [0.0, 0.0, 0.0, 0.0, 0.0, 0.0, 0.0, 0.0, 0.0, 0.0, 0.0, 0.0, 0.0, 0.0, 0.0, 0.0, 0.0, 0.0, 0.0, 0.0, 0.0, 0.0, 0.0, 0.0, 0.0, 0.0, 0.0, 0.0, 0.0, 0.0, 0.0, 0.0, 0.0, 0.0, 0.0, 0.0, 0.0, 0.0, 0.0, 0.0, 0.0, 0.0, 0.0, 0.0, 0.0, 0.0, 0.0, 0.0, 0.0, 0.0, 0.0, 0.0, 0.0, 0.0, 0.0, 0.0, 0.0, 0.0, 0.0, 0.0, 0.0, 0.0, 0.0, 0.0, 0.0, 0.0, 0.0, 0.0, 0.0, 0.0, 0.0, 0.0, 0.0, 0.0, 0.0, 0.0, 0.0, 0.0, 0.0, 0.0, 0.0, 0.0, 0.0, 0.0, 0.0, 0.0, 0.0, 0.0, 0.0, 0.0, 0.0, 0.0, 0.0, 0.0, 0.0, 0.0, 0.0, 0.0, 0.0, 0.0, 0.0, 0.0, 0.0, 0.0, 0.0, 0.0, 0.0, 0.0, 0.0, 0.0, 0.0, 0.0, 0.0, 0.0, 0.0, 0.0, 0.0, 0.0, 0.0, 0.0, 0.0, 0.0, 0.0, 0.0, 0.0, 0.0, 0.0, 0.0, 0.0, 0.0, 0.0, 0.0, 0.0, 0.0, 0.0, 0.0, 0.0, 0.0, 0.0, 0.0, 0.0, 0.0, 0.0, 0.0, 0.0, 0.0, 0.0, 0.0, 0.0, 0.0, 0.0, 0.0, 0.0, 0.0, 0.0, 0.0, 0.0, 0.0, 0.0, 0.0, 0.0, 0.0, 0.0, 0.0, 0.0, 0.0, 0.0, 0.0, 0.0, 0.0, 0.0, 0.0, 0.0, 0.0, 0.0, 0.0, 0.0, 0.0, 0.0, 0.0, 0.0, 0.0, 0.0, 0.0, 0.0, 0.0, 0.0, 0.0, 0.0, 0.0, 0.0, 0.0, 0.0, 0.0, 0.0, 0.0, 0.0, 0.0, 0.0, 0.0, 0.0, 0.0, 0.0, 0.0, 0.0, 0.0, 0.0, 0.0, 0.0, 0.0, 0.0, 0.0, 0.0, 0.0, 0.0, 0.0, 0.0, 0.0, 0.0, 0.0, 0.0, 0.0, 0.0, 0.0, 0.0, 0.0, 0.0, 0.0, 0.0, 0.0, 0.0, 0.0, 0.0, 0.0, 0.0, 0.0, 0.0, 0.0, 0.0, 0.0, 0.0, 0.0, 0.0, 0.0, 0.0, 0.0, 0.0, 0.0, 0.0, 0.0, 0.0, 0.0, 0.0, 0.0, 0.0, 0.0, 0.0, 0.0, 0.0, 0.0, 0.0, 0.0, 0.0, 0.0, 0.0, 0.0, 0.0, 0.0, 0.0, 0.0, 0.0, 0.0, 0.0, 0.0, 0.0, 0.0, 0.0, 0.0, 0.0, 0.0, 0.0, 0.0, 0.0, 0.0, 0.0, 0.0, 0.0, 0.0, 0.0, 0.0, 0.0, 0.0, 0.0, 0.0, 0.0, 0.0, 0.0, 0.0, 0.0, 0.0, 0.0, 0.0, 0.0, 0.0, 0.0, 0.0, 0.0, 0.0, 0.0, 0.0, 0.0, 0.0, 0.0, 0.0, 0.0, 0.0, 0.0, 0.0, 0.0, 0.0, 0.0, 0.0, 0.0, 0.0, 0.0, 0.0, 0.0, 0.0, 0.0, 0.0, 0.0, 0.0, 0.0, 0.0, 0.0, 0.0, 0.0, 0.0, 0.0, 0.0, 0.0, 0.0, 0.0, 0.0, 0.0, 0.0, 0.0, 0.0, 0.0, 0.0, 0.0, 0.0, 0.0, 0.0, 0.0, 0.0, 0.0, 0.0, 0.0, 0.0, 0.0, 0.0, 0.0, 0.0, 0.0, 0.0, 0.0, 0.0, 0.0, 0.0, 0.0, 0.0, 0.0, 0.0, 0.0, 0.0, 0.0, 0.0, 0.0, 0.0, 0.0, 0.0, 0.0, 0.0, 0.0, 0.0, 0.0, 0.0, 0.0, 0.0, 0.0, 0.0, 0.0, 0.0, 0.0, 0.0, 0.0, 0.0, 0.0, 0.0, 0.0, 0.0, 0.0, 0.0, 0.0, 0.0, 0.0, 0.0, 0.0, 0.0, 0.0, 0.0, 0.0, 0.0, 0.0, 0.0, 0.0, 0.0, 0.0, 0.0, 0.0, 0.0, 0.0, 0.0, 0.0, 0.0, 0.0, 0.0, 0.0, 0.0, 0.0, 0.0, 0.0, 0.0, 0.0, 0.0, 0.0, 0.0, 0.0, 0.0, 0.0, 0.0, 0.0, 0.0, 0.0, 0.0, 0.0, 0.0, 0.0, 0.0, 0.0, 0.0, 0.0, 0.0, 0.0, 0.0, 0.0, 0.0, 0.0, 0.0, 0.0, 0.0, 0.0, 0.0, 0.0, 0.0, 0.0, 0.0, 0.0, 0.0, 0.0, 0.0, 0.0, 0.0, 0.0, 0.0, 0.0, 0.0, 0.0, 0.0, 0.0, 0.0, 0.0, 0.0, 0.0, 0.0, 0.0, 0.0, 0.0, 0.0, 0.0, 0.0, 0.0, 0.0, 0.0, 0.0, 0.0, 0.0, 0.0, 0.0, 0.0, 0.0, 0.0, 0.0, 0.0, 0.0, 0.0, 0.0, 0.0, 0.0, 0.0, 0.0, 0.0, 0.0, 0.0, 0.0, 0.0, 0.0, 0.0, 0.0, 0.0, 0.0, 0.0, 0.0, 0.0, 0.0, 0.0, 0.0, 0.0, 0.0, 0.0, 0.0, 0.0, 0.0, 0.0, 0.0, 0.0, 0.0, 0.0, 0.0, 0.0, 0.0, 0.0, 0.0, 0.0, 0.0, 0.0, 0.0, 0.0, 0.0, 0.0, 0.0, 0.0, 0.0, 0.0, 0.0, 0.0, 0.0, 0.0, 0.0, 0.0, 0.0, 0.0, 0.0, 0.0, 0.0, 0.0, 0.0, 0.0, 0.0, 0.0, 0.0, 0.0, 0.0, 0.0, 0.0, 0.0, 0.0, 0.0, 0.0, 0.0, 0.0, 0.0, 0.0, 0.0, 0.0, 0.0, 0.0, 0.0, 0.0, 0.0, 0.0, 0.0, 0.0, 0.0, 0.0, 0.0, 0.0, 0.0, 0.0, 0.0, 0.0, 0.0, 0.0, 0.0, 0.0, 0.0, 0.0, 0.0, 0.0, 0.0, 0.0, 0.0, 0.0, 0.0, 0.0, 0.0, 0.0, 0.0, 0.0, 0.0, 0.0, 0.0, 0.0, 0.0, 0.0, 0.0, 0.0, 0.0, 0.0, 0.0, 0.0, 0.0, 0.0, 0.0, 0.0, 0.0, 0.0, 0.0, 0.0, 0.0, 0.0, 0.0, 0.0, 0.0, 0.0, 0.0, 0.0, 0.0, 0.0, 0.0, 0.0, 0.0, 0.0, 0.0, 0.0, 0.0, 0.0, 0.0, 0.0, 0.0, 0.0, 0.0, 0.0, 0.0, 0.0, 0.0, 0.0, 0.0, 0.0, 0.0, 0.0, 0.0, 0.0, 0.0, 0.0, 0.0, 0.0, 0.0, 0.0, 0.0, 0.0, 0.0, 0.0, 0.0, 0.0, 0.0, 0.0, 0.0, 0.0, 0.0, 0.0, 0.0, 0.0, 0.0, 0.0, 0.0, 0.0, 0.0, 0.0, 0.0, 0.0, 0.0, 0.0, 0.0, 0.0, 0.0, 0.0, 0.0, 0.0, 0.0, 0.0, 0.0, 0.0, 0.0, 0.0, 0.0, 0.0, 0.0, 0.0, 0.0, 0.0, 0.0, 0.0, 0.0, 0.0, 0.0, 0.0, 0.0, 0.0, 0.0, 0.0, 0.0, 0.0, 0.0, 0.0, 0.0, 0.0, 0.0, 0.0, 0.0, 0.0, 0.0, 0.0, 0.0, 0.0, 0.0, 0.0, 0.0, 0.0, 0.0, 0.0, 0.0, 0.0, 0.0, 0.0, 0.0, 0.0, 0.0, 0.0, 0.0, 0.0, 0.0, 0.0, 0.0, 0.0, 0.0, 0.0, 0.0, 0.0, 0.0, 0.0, 0.0, 0.0, 0.0, 0.0, 0.0, 0.0, 0.0, 0.0, 0.0, 0.0, 0.0, 0.0, 0.0, 0.0, 0.0, 0.0, 0.0, 0.0, 0.0, 0.0, 0.0, 0.0, 0.0, 0.0, 0.0, 0.0, 0.0, 0.0, 0.0, 0.0, 0.0, 0.0, 0.0, 0.0, 0.0, 0.0, 0.0, 0.0, 0.0, 0.0, 0.0, 0.0, 0.0, 0.0, 0.0, 0.0, 0.0, 0.0, 0.0, 0.0, 0.0, 0.0, 0.0, 0.0, 0.0, 0.0, 0.0, 0.0, 0.0, 0.0, 0.0, 0.0, 0.0, 0.0, 0.0, 0.0, 0.0, 0.0, 0.0, 0.0, 0.0, 0.0, 0.0, 0.0, 0.0, 0.0, 0.0, 0.0, 0.0, 0.0, 0.0, 0.0, 0.0, 0.0, 0.0, 0.0, 0.0, 0.0, 0.0, 0.0, 0.0, 0.0, 0.0, 0.0, 0.0, 0.0, 0.0, 0.0, 0.0, 0.0, 0.0, 0.0, 0.0, 0.0, 0.0, 0.0, 0.0, 0.0, 0.0, 0.0, 0.0, 0.0, 0.0, 0.0, 0.0, 0.0, 0.0, 0.0, 0.0, 0.0, 0.0, 0.0, 0.0, 0.0, 0.0, 0.0, 0.0, 0.0, 0.0, 0.0, 0.0, 0.0, 0.0, 0.0, 0.0, 0.0, 0.0, 0.0, 0.0, 0.0, 0.0, 0.0, 0.0, 0.0, 0.0, 0.0, 0.0, 0.0, 0.0, 0.0, 0.0, 0.0, 0.0, 0.0, 0.0, 0.0, 0.0, 0.0, 0.0, 0.0, 0.0, 0.0, 0.0, 0.0, 0.0, 0.0, 0.0, 0.0, 0.0, 0.0, 0.0, 0.0, 0.0, 0.0, 0.0, 0.0, 0.0, 0.0, 0.0, 0.0, 0.0, 0.0, 0.0, 0.0, 0.0, 0.0, 0.0, 0.0, 0.0, 0.0, 0.0, 0.0, 0.0, 0.0, 0.0, 0.0, 0.0, 0.0, 0.0, 0.0, 0.0, 0.0, 0.0, 0.0, 0.0, 0.0, 0.0, 0.0, 0.0, 0.0, 0.0, 0.0, 0.0, 0.0, 0.0, 0.0, 0.0, 0.0, 0.0, 0.0, 0.0, 0.0, 0.0, 0.0, 0.0, 0.0, 0.0, 0.0, 0.0, 0.0, 0.0, 0.0, 0.0, 0.0, 0.0, 0.0, 0.0, 0.0, 0.0, 0.0, 0.0, 0.0, 0.0, 0.0, 0.0, 0.0, 0.0, 0.0, 0.0, 0.0, 0.0, 0.0, 0.0, 0.0, 0.0, 0.0, 0.0, 0.0, 0.0, 0.0, 0.0, 0.0, 0.0, 0.0, 0.0, 0.0, 0.0, 0.0, 0.0, 0.0, 0.0, 0.0, 0.0, 0.0, 0.0, 0.0, 0.0, 0.0, 0.0, 0.0, 0.0, 0.0, 0.0, 0.0, 0.0, 0.0, 0.0, 0.0, 0.0, 0.0, 0.0, 0.0, 0.0, 0.0, 0.0, 0.0, 0.0, 0.0, 0.0, 0.0, 0.0, 0.0, 0.0, 0.0, 0.0, 0.0, 0.0, 0.0, 0.0, 0.0, 0.0, 0.0, 0.0, 0.0, 0.0, 0.0, 0.0, 0.0, 0.0, 0.0, 0.0, 0.0, 0.0, 0.0, 0.0, 0.0, 0.0, 0.0, 0.0, 0.0, 0.0, 0.0, 0.0, 0.0, 0.0, 0.0, 0.0, 0.0, 0.0, 0.0, 0.0, 0.0, 0.0, 0.0, 0.0, 0.0, 0.0, 0.0, 0.0, 0.0, 0.0, 0.0, 0.0, 0.0, 0.0, 0.0, 0.0, 0.0, 0.0, 0.0, 0.0, 0.0, 0.0, 0.0, 0.0, 0.0, 0.0, 0.0, 0.0, 0.0, 0.0, 0.0, 0.0, 0.0, 0.0, 0.0, 0.0, 0.0, 0.0, 0.0, 0.0, 0.0, 0.0, 0.0, 0.0, 0.0, 0.0, 0.0, 0.0, 0.0, 0.0, 0.0, 0.0, 0.0, 0.0, 0.0, 0.0, 0.0, 0.0, 0.0, 0.0, 0.0, 0.0, 0.0, 0.0, 0.0, 0.0, 0.0, 0.0, 0.0, 0.0, 0.0, 0.0, 0.0, 0.0, 0.0, 0.0, 0.0, 0.0, 0.0, 0.0, 0.0, 0.0, 0.0, 0.0, 0.0, 0.0, 0.0, 0.0, 0.0, 0.0, 0.0, 0.0, 0.0, 0.0, 0.0, 0.0, 0.0, 0.0, 0.0, 0.0, 0.0, 0.0, 0.0, 0.0, 0.0, 0.0, 0.0, 0.0, 0.0, 0.0, 0.0, 0.0, 0.0, 0.0, 0.0, 0.0, 0.0, 0.0, 0.0, 0.0, 0.0, 0.0, 0.0, 0.0, 0.0, 0.0, 0.0, 0.0, 0.0, 0.0, 0.0, 0.0, 0.0, 0.0, 0.0, 0.0, 0.0, 0.0, 0.0, 0.0, 0.0, 0.0, 0.0, 0.0, 0.0, 0.0, 0.0, 0.0, 0.0, 0.0, 0.0, 0.0, 0.0, 0.0, 0.0, 0.0, 0.0, 0.0, 0.0, 0.0, 0.0, 0.0, 0.0, 0.0, 0.0, 0.0, 0.0, 0.0, 0.0, 0.0, 0.0, 0.0, 0.0, 0.0, 0.0, 0.0, 0.0, 0.0, 0.0, 0.0, 0.0, 0.0, 0.0, 0.0, 0.0, 0.0, 0.0, 0.0, 0.0, 0.0, 0.0, 0.0, 0.0, 0.0, 0.0, 0.0, 0.0, 0.0, 0.0, 0.0, 0.0, 0.0, 0.0, 0.0, 0.0, 0.0, 0.0, 0.0, 0.0, 0.0, 0.0, 0.0, 0.0, 0.0, 0.0, 0.0, 0.0, 0.0, 0.0, 0.0, 0.0, 0.0, 0.0, 0.0, 0.0, 0.0, 0.0, 0.0, 0.0, 0.0, 0.0, 0.0, 0.0, 0.0, 0.0, 0.0, 0.0, 0.0, 0.0, 0.0, 0.0, 0.0, 0.0, 0.0, 0.0, 0.0, 0.0, 0.0, 0.0, 0.0, 0.0, 0.0, 0.0, 0.0, 0.0, 0.0, 0.0, 0.0, 0.0, 0.0, 0.0, 0.0, 0.0, 0.0, 0.0, 0.0, 0.0, 0.0, 0.0, 0.0, 0.0, 0.0, 0.0, 0.0, 0.0, 0.0, 0.0, 0.0, 0.0, 0.0, 0.0, 0.0, 0.0, 0.0, 0.0, 0.0, 0.0, 0.0, 0.0, 0.0, 0.0, 0.0, 0.0, 0.0, 0.0, 0.0, 0.0, 0.0, 0.0, 0.0, 0.0, 0.0, 0.0, 0.0, 0.0, 0.0, 0.0, 0.0, 0.0, 0.0, 0.0, 0.0, 0.0, 0.0, 0.0, 0.0, 0.0, 0.0, 0.0, 0.0, 0.0, 0.0, 0.0, 0.0, 0.0, 0.0, 0.0, 0.0, 0.0, 0.0, 0.0, 0.0, 0.0, 0.0, 0.0, 0.0, 0.0, 0.0, 0.0, 0.0, 0.0, 0.0, 0.0, 0.0, 0.0, 0.0, 0.0, 0.0, 0.0, 0.0, 0.0, 0.0, 0.0, 0.0, 0.0, 0.0, 0.0, 0.0, 0.0, 0.0, 0.0, 0.0, 0.0, 0.0, 0.0, 0.0, 0.0, 0.0, 0.0, 0.0, 0.0, 0.0, 0.0, 0.0, 0.0, 0.0, 0.0, 0.0, 0.0, 0.0, 0.0, 0.0, 0.0, 0.0, 0.0, 0.0, 0.0, 0.0, 0.0, 0.0, 0.0, 0.0, 0.0, 0.0, 0.0, 0.0, 0.0, 0.0, 0.0, 0.0, 0.0, 0.0, 0.0, 0.0, 0.0, 0.0, 0.0, 0.0, 0.0, 0.0, 0.0, 0.0, 0.0, 0.0, 0.0, 0.0, 0.0, 0.0, 0.0, 0.0, 0.0, 0.0, 0.0, 0.0, 0.0, 0.0, 0.0, 0.0, 0.0, 0.0, 0.0, 0.0, 0.0, 0.0, 0.0, 0.0, 0.0, 0.0, 0.0, 0.0, 0.0, 0.0, 0.0, 0.0, 0.0, 0.0, 0.0, 0.0, 0.0, 0.0, 0.0, 0.0, 0.0, 0.0, 0.0, 0.0, 0.0, 0.0, 0.0, 0.0, 0.0, 0.0, 0.0, 0.0, 0.0, 0.0, 0.0, 0.0, 0.0, 0.0, 0.0, 0.0, 0.0, 0.0, 0.0, 0.0, 0.0, 0.0, 0.0, 0.0, 0.0, 0.0, 0.0, 0.0, 0.0, 0.0, 0.0, 0.0, 0.0, 0.0, 0.0, 0.0, 0.0, 0.0, 0.0, 0.0, 0.0, 0.0, 0.0, 0.0, 0.0, 0.0, 0.0, 0.0, 0.0, 0.0, 0.0, 0.0, 0.0, 0.0, 0.0, 0.0, 0.0, 0.0, 0.0, 0.0, 0.0, 0.0, 0.0, 0.0, 0.0, 0.0, 0.0, 0.0, 0.0, 0.0, 0.0, 0.0, 0.0, 0.0, 0.0, 0.0, 0.0, 0.0, 0.0, 0.0, 0.0, 0.0, 0.0, 0.0, 0.0, 0.0, 0.0, 0.0, 0.0, 0.0, 0.0, 0.0, 0.0, 0.0, 0.0, 0.0, 0.0, 0.0, 0.0, 0.0, 0.0, 0.0, 0.0, 0.0, 0.0, 0.0, 0.0, 0.0, 0.0, 0.0, 0.0, 0.0, 0.0, 0.0, 0.0, 0.0, 0.0, 0.0, 0.0, 0.0, 0.0, 0.0, 0.0, 0.0, 0.0, 0.0, 0.0, 0.0, 0.0, 0.0, 0.0, 0.0, 0.0, 0.0, 0.0, 0.0, 0.0, 0.0, 0.0, 0.0, 0.0, 0.0, 0.0, 0.0, 0.0, 0.0, 0.0, 0.0, 0.0, 0.0, 0.0, 0.0, 0.0, 0.0, 0.0, 0.0, 0.0, 0.0, 0.0, 0.0, 0.0, 0.0, 0.0, 0.0, 0.0, 0.0, 0.0, 0.0, 0.0, 0.0, 0.0, 0.0, 0.0, 0.0, 0.0, 0.0, 0.0, 0.0, 0.0, 0.0, 0.0, 0.0, 0.0, 0.0, 0.0, 0.0, 0.0, 0.0, 0.0, 0.0, 0.0, 0.0, 0.0, 0.0, 0.0, 0.0, 0.0, 0.0, 0.0, 0.0, 0.0, 0.0, 0.0, 0.0, 0.0, 0.0, 0.0, 0.0, 0.0, 0.0, 0.0, 0.0, 0.0, 0.0, 0.0, 0.0, 0.0, 0.0, 0.0, 0.0, 0.0, 0.0, 0.0, 0.0, 0.0, 0.0, 0.0, 0.0, 0.0, 0.0, 0.0, 0.0, 0.0, 0.0, 0.0, 0.0, 0.0, 0.0, 0.0])
me_o.materials.append(mat_bevel)
me_o.materials.append(mat_frame)
me_o.use_remesh_preserve_volume = False
me_o.use_remesh_preserve_attributes = False
me_o.use_mirror_vertex_groups = False
me_o.update()
me_x = bpy.data.meshes.new('X')
me_x.from_pydata([(-0.0915, -0.02018, -0.07036), (-0.09865, -0.01897, -0.07036), (0.0712, -0.02018, 0.09235), (0.0712, -0.01897, 0.09949), (-0.07059, -0.02018, -0.09127), (-0.07059, -0.01897, -0.09841), (0.09211, -0.02018, 0.07144), (0.09926, -0.01897, 0.07144), (0.0001585, -0.01897, 0.02845), (0.0001585, -0.02018, 0.0213), (0.07025, -0.02018, -0.09171), (0.07025, -0.01897, -0.09885), (0.09169, -0.02018, -0.07023), (0.09883, -0.01897, -0.07023), (-0.0003931, -0.01897, -0.02821), (-0.0003925, -0.02018, -0.02107), (-0.02845, -0.01897, -0.000158), (-0.0213, -0.02018, -0.000158), (0.02105, -0.02018, 0.0004138), (0.02819, -0.01897, 0.0004119), (-0.09156, -0.02018, 0.0701), (-0.0987, -0.01897, 0.0701), (-0.0701, -0.02018, 0.09156), (-0.0701, -0.01897, 0.0987), (-0.0915, 0.02018, -0.07036), (-0.09865, 0.01897, -0.07036), (0.0712, 0.02018, 0.09235), (0.0712, 0.01897, 0.09949), (-0.07059, 0.02018, -0.09127), (-0.07059, 0.01897, -0.09841), (0.09926, 0.01897, 0.07144), (0.09211, 0.02018, 0.07144), (0.0001585, 0.02018, 0.0213), (0.0001585, 0.01897, 0.02845), (0.07023, 0.02018, -0.09169), (0.07023, 0.01897, -0.09883), (-0.02845, 0.01897, -0.000158), (-0.0213, 0.02018, -0.000158), (0.02105, 0.02018, 0.0004138), (0.02819, 0.01897, 0.0004119), (-0.0004109, 0.01897, -0.02819), (-0.0004116, 0.02018, -0.02105), (0.09883, 0.01897, -0.07023), (0.09169, 0.02018, -0.07023), (-0.0701, 0.02018, 0.09156), (-0.0701, 0.01897, 0.0987), (-0.0987, 0.01897, 0.0701), (-0.09156, 0.02018, 0.0701)], [], [(8, 3, 27, 33), (14, 40, 35, 11), (18, 6, 2, 9, 22, 20, 17, 0, 4, 15, 10, 12), (39, 30, 7, 19), (39, 19, 13, 42), (30, 27, 3, 7), (8, 33, 45, 23), (25, 29, 5, 1), (36, 16, 21, 46), (21, 23, 45, 46), (35, 42, 13, 11), (29, 40, 14, 5), (9, 2, 3, 8), (8, 23, 22, 9), (15, 4, 5, 14), (1, 5, 4, 0), (7, 3, 2, 6), (17, 20, 21, 16), (20, 22, 23, 21), (0, 17, 16, 1), (13, 19, 18, 12), (10, 15, 14, 11), (12, 10, 11, 13), (6, 18, 19, 7), (32, 26, 31, 38, 43, 34, 41, 28, 24, 37, 47, 44), (37, 24, 25, 36), (29, 25, 24, 28), (27, 30, 31, 26), (26, 32, 33, 27), (45, 33, 32, 44), (47, 37, 36, 46), (44, 47, 46, 45), (35, 40, 41, 34), (39, 42, 43, 38), (42, 35, 34, 43), (40, 29, 28, 41), (30, 39, 38, 31), (1, 16, 36, 25)])
me_x.polygons.foreach_set('material_index', [0, 0, 0, 0, 0, 0, 0, 0, 0, 0, 0, 0, 1, 1, 1, 1, 1, 1, 1, 1, 1, 1, 1, 1, 0, 1, 1, 1, 1, 1, 1, 1, 1, 1, 1, 1, 1, 0])
_uv = me_x.uv_layers.new(name='UVMap')
_uv.uv.foreach_set('vector', [0.5215, 0.0075, 0.625, 0.0075, 0.625, 0.2425, 0.5215, 0.2425, 0.4785, 0.7425, 0.4785, 0.5075, 0.4785, 0.5075, 0.4785, 0.7425, 0.5157, 0.8709, 0.6198, 0.7819, 0.6198, 0.9701, 0.5161, 0.9677, 0.5162, 0.9943, 0.4838, 0.9977, 0.4842, 0.8792, 0.3803, 0.9681, 0.3803, 0.7799, 0.4838, 0.7823, 0.4838, 0.7557, 0.5162, 0.7523, 0.5215, 0.5075, 0.625, 0.5075, 0.625, 0.7425, 0.5215, 0.7425, 0.5215, 0.5075, 0.5215, 0.7425, 0.5215, 0.7425, 0.5215, 0.5075, 0.625, 0.5075, 0.875, 0.5075, 0.875, 0.7425, 0.625, 0.7425, 0.5215, 0.0075, 0.5215, 0.2425, 0.5215, 0.2425, 0.5215, 0.0075, 0.125, 0.5075, 0.375, 0.5075, 0.375, 0.7425, 0.125, 0.7425, 0.4785, 0.2425, 0.4785, 0.0075, 0.4785, 0.0075, 0.4785, 0.2425, 0.4785, 0.0075, 0.5215, 0.0075, 0.5215, 0.2425, 0.4785, 0.2425, 0.4785, 0.5075, 0.5215, 0.5075, 0.5215, 0.7425, 0.4785, 0.7425, 0.375, 0.5075, 0.4785, 0.5075, 0.4785, 0.7425, 0.375, 0.7425, 0.5161, 0.9677, 0.6198, 0.9701, 0.625, 1.0, 0.5215, 1.0, 0.5215, 0.0075, 0.5215, 0.0075, 0.5215, 0.0, 0.5215, 0.0, 0.4838, 0.7823, 0.3803, 0.7799, 0.375, 0.7425, 0.4785, 0.7425, 0.125, 0.7425, 0.375, 0.7425, 0.3732, 0.75, 0.1869, 0.75, 0.625, 0.7425, 0.875, 0.7425, 0.8732, 0.75, 0.6869, 0.75, 0.4842, 0.8792, 0.4838, 0.9977, 0.4785, 1.0, 0.4785, 1.0, 0.4838, 0.9977, 0.5162, 0.9943, 0.5215, 1.0, 0.4785, 1.0, 0.3803, 0.9681, 0.4842, 0.8792, 0.4785, 1.0, 0.375, 1.0, 0.5215, 0.7425, 0.5215, 0.7425, 0.5157, 0.8709, 0.5162, 0.7523, 0.4838, 0.7557, 0.4838, 0.7823, 0.4785, 0.7425, 0.4785, 0.7425, 0.5162, 0.7523, 0.4838, 0.7557, 0.4785, 0.7425, 0.5215, 0.7425, 0.6198, 0.7819, 0.5157, 0.8709, 0.5215, 0.7425, 0.625, 0.7425, 0.5161, 0.2823, 0.6198, 0.2799, 0.6198, 0.4681, 0.5157, 0.3791, 0.5162, 0.4977, 0.4838, 0.4943, 0.4838, 0.4677, 0.3803, 0.4701, 0.3803, 0.2819, 0.4842, 0.3708, 0.4838, 0.2523, 0.5162, 0.2557, 0.4842, 0.3708, 0.3803, 0.2819, 0.375, 0.2425, 0.4785, 0.2425, 0.375, 0.5075, 0.125, 0.5075, 0.1869, 0.5, 0.3732, 0.5, 0.875, 0.5075, 0.625, 0.5075, 0.6869, 0.5, 0.8732, 0.5, 0.6198, 0.2799, 0.5161, 0.2823, 0.5215, 0.2425, 0.625, 0.2425, 0.5215, 0.2425, 0.5215, 0.2425, 0.5161, 0.2823, 0.5162, 0.2557, 0.4838, 0.2523, 0.4842, 0.3708, 0.4785, 0.2425, 0.4785, 0.2425, 0.5162, 0.2557, 0.4838, 0.2523, 0.4785, 0.2425, 0.5215, 0.2425, 0.4785, 0.5075, 0.4785, 0.5075, 0.4838, 0.4677, 0.4838, 0.4943, 0.5215, 0.5075, 0.5215, 0.5075, 0.5162, 0.4977, 0.5157, 0.3791, 0.5215, 0.5075, 0.4785, 0.5075, 0.4838, 0.4943, 0.5162, 0.4977, 0.4785, 0.5075, 0.375, 0.5075, 0.3803, 0.4701, 0.4838, 0.4677, 0.625, 0.5075, 0.5215, 0.5075, 0.5157, 0.3791, 0.6198, 0.4681, 0.375, 0.0075, 0.4785, 0.0075, 0.4785, 0.2425, 0.375, 0.2425])
me_x.materials.append(mat_frame)
me_x.materials.append(mat_bevel)
me_x.use_remesh_preserve_volume = False
me_x.use_remesh_preserve_attributes = False
me_x.use_mirror_vertex_groups = False
me_x.update()

# ---- objects
ob_frame = bpy.data.objects.new('Frame', me_frame)
ob_o = bpy.data.objects.new('O', me_o)
ob_x = bpy.data.objects.new('X', me_x)

# ---- transforms, parenting, visibility, modifiers, constraints
ob_frame.location = (0.0, 0.0, 0.0)
ob_frame.lock_rotations_4d = False
ob_frame.empty_display_type = 'ARROWS'
ob_frame.lineart.crease_threshold = 0.0
ob_o.location = (0.0, -1.49e-08, 0.0)
ob_o.lineart.crease_threshold = 0.0
_m = ob_o.modifiers.new('Auto Smooth', 'NODES')
_m.node_group = ng_auto_smooth
_gi = [s.identifier for s in ng_auto_smooth.interface.items_tree if s.item_type == 'SOCKET' and s.in_out == 'INPUT']
_m[_gi[1]] = 3.142  # Angle
ob_x.location = (0.0, 0.0, 0.0)
ob_x.lineart.crease_threshold = 0.0

# ---- collection membership
col_collection.objects.link(ob_frame)
col_collection.objects.link(ob_o)
col_collection.objects.link(ob_x)

# ---- scene / render settings (as saved in the file)
scene.frame_start = 1; scene.frame_end = 250; scene.frame_set(1)
scene.render.engine = 'BLENDER_EEVEE_NEXT'
scene.cycles.use_denoising = False
scene.cycles.samples = 128
scene.cycles.sampling_pattern = 'TABULATED_SOBOL'
scene.cycles.use_adaptive_sampling = False
scene.cycles.use_light_tree = False
scene.view_settings.view_transform = 'Filmic'
bpy.context.view_layer.update()

# ---- added for rendering (the .blend has no active camera and no usable light): camera, sun
cam_auto = bpy.data.cameras.new('AutoCamera')
cam_auto.lens = 50.0
cam_auto.sensor_width = 36.0
cam_auto.clip_end = 1000.0
ob_auto_camera = bpy.data.objects.new('AutoCamera', cam_auto)
scene.collection.objects.link(ob_auto_camera)
ob_auto_camera.location = (2.11776, -2.62877, 1.69479)
ob_auto_camera.rotation_euler = (1.09748, -7.21219e-08, 0.694738)
scene.camera = ob_auto_camera
light_auto_sun = bpy.data.lights.new('AutoSun', 'SUN')
light_auto_sun.energy = 3.0
light_auto_sun.angle = 0.0523599
ob_auto_sun = bpy.data.objects.new('AutoSun', light_auto_sun)
scene.collection.objects.link(ob_auto_sun)
ob_auto_sun.rotation_euler = (0.872665, 0.174533, 0.523599)
bpy.context.view_layer.update()
